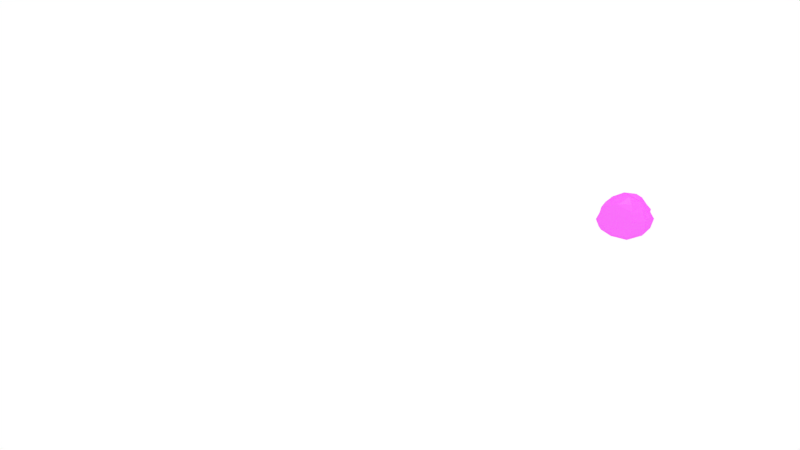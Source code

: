 # Source: pierre.blend  (saved by Blender 2.77.0; exported with 4.5.12 LTS)
import bpy
from mathutils import Matrix  # noqa: F401  (used for matrix-valued properties, if any)

bpy.ops.wm.read_factory_settings(use_empty=True)
scene = bpy.context.scene
scene.name = 'Scene'

# ---- collections
col_collection_1 = bpy.data.collections.new('Collection 1'); scene.collection.children.link(col_collection_1)

# ---- images (referenced by path relative to the original .blend; pixels are not part of the script)
import os
ASSET_DIR = os.environ.get("B2B_ASSET_DIR", "")  # directory of the original .blend (textures are referenced by path, not embedded)
HERE = os.path.dirname(os.path.abspath(__file__))  # packed textures are extracted next to this script under _unpacked/

def load_image(name, relpath, width, height, colorspace="sRGB"):
    """Load a texture the original file referenced (path relative to the .blend, or extracted next to this script)."""
    p = next((c for c in (os.path.join(HERE, relpath), os.path.join(ASSET_DIR, relpath)) if relpath and os.path.exists(c)), "")
    if p:
        img = bpy.data.images.load(p, check_existing=True)
        img.name = name
    else:  # same state as the original file: an image datablock whose file is absent (Cycles renders it pink)
        img = bpy.data.images.new(name, width, height)
        img.source = "FILE"
        img.filepath = "//" + (relpath or name)
    img.colorspace_settings.name = colorspace
    return img
img_texturescom_rockmossy0004_1_seamless_s_jpg = load_image('TexturesCom_RockMossy0004_1_seamless_S.jpg', 'TexturesCom_RockMossy0004_1_seamless_S.jpg', 1024, 1024, 'sRGB')

# ---- materials (node trees are filled in below, after node groups)
mat_caillou = bpy.data.materials.new('caillou')
mat_caillou.alpha_threshold = 0.0
mat_caillou.roughness = 0.5

# ---- material node trees
mat_caillou.use_nodes = True; mat_caillou.node_tree.nodes.clear()
_N = mat_caillou.node_tree.nodes; _L = mat_caillou.node_tree.links
n0 = _N.new('ShaderNodeOutputMaterial'); n0.name = 'Material Output'; n0.location = (460, 300)
n1 = _N.new('ShaderNodeMixShader'); n1.name = 'Mix Shader'; n1.location = (240, 267)
n1.inputs[0].default_value = 0.2
n2 = _N.new('ShaderNodeBsdfAnisotropic'); n2.name = 'Glossy BSDF'; n2.location = (-49, 81)
n2.distribution = 'BECKMANN'
n2.inputs[1].default_value = 0.4472
n3 = _N.new('ShaderNodeBsdfDiffuse'); n3.name = 'Diffuse BSDF'; n3.location = (-43, 254)
n4 = _N.new('ShaderNodeTexImage'); n4.name = 'Image Texture'; n4.location = (-447, 230)
n4.width = 320
n4.image = img_texturescom_rockmossy0004_1_seamless_s_jpg
_L.new(n3.outputs[0], n1.inputs[1])
_L.new(n1.outputs[0], n0.inputs[0])
_L.new(n2.outputs[0], n1.inputs[2])
_L.new(n4.outputs[0], n3.inputs[0])
n0.is_active_output = True

# ---- world
world_world_001 = bpy.data.worlds.new('World.001'); scene.world = world_world_001
world_world_001.use_nodes = True; world_world_001.node_tree.nodes.clear()
_N = world_world_001.node_tree.nodes; _L = world_world_001.node_tree.links
n0 = _N.new('ShaderNodeOutputWorld'); n0.name = 'World Output'; n0.location = (300, 300)
n1 = _N.new('ShaderNodeBackground'); n1.name = 'Background'; n1.location = (10, 300)
n1.inputs[0].default_value = (1.0, 1.0, 1.0, 1.0)
_L.new(n1.outputs[0], n0.inputs[0])
n0.is_active_output = True
world_world_001.use_sun_shadow = False
world_world_001.sun_shadow_jitter_overblur = 0.0
world_world_001.cycles.sampling_method = 'MANUAL'

# ---- cameras
cam_camera = bpy.data.cameras.new('Camera')
cam_camera.clip_end = 100.0
cam_camera.lens = 35.0
cam_camera.sensor_width = 32.0
cam_camera.sensor_height = 18.0
cam_camera.ortho_scale = 7.314
cam_camera.dof.focus_distance = 0.0

# ---- lights
light_lamp = bpy.data.lights.new('Lamp', 'POINT')
light_lamp.transmission_factor = 0.0
light_lamp.cutoff_distance = 30.0
light_lamp.energy = 100.0
light_lamp.shadow_buffer_clip_start = 1.001
light_lamp.shadow_soft_size = 0.1
light_lamp.shadow_maximum_resolution = 0.006
light_lamp.use_absolute_resolution = True

# ---- meshes
me_cube_002 = bpy.data.meshes.new('Cube.002')
me_cube_002.from_pydata([(-0.6815, 0.009624, 0.005057), (-0.6429, 0.0215, 0.2769), (-0.521, 0.2392, 0.007021), (-0.7681, 0.01377, -0.3133), (-0.7604, -0.3291, -0.0003961), (-0.7088, -0.2983, 0.3026), (-0.4327, 0.1948, 0.1949), (-0.6409, 0.2798, -0.2596), (-0.791, -0.3297, -0.329), (0.01132, 0.7235, -0.003314), (0.0005719, 0.7697, 0.3187), (0.2491, 0.5529, -0.0024), (-0.00366, 0.6377, -0.2852), (-0.3213, 0.7261, 0.004733), (-0.2916, 0.6505, 0.2787), (0.2596, 0.5944, 0.2702), (0.2495, 0.5721, -0.2376), (-0.312, 0.7276, -0.3086), (0.6724, -0.007059, 0.012), (0.5437, -0.009288, 0.2445), (0.6018, -0.2649, 0.006693), (0.7881, -0.002611, -0.3238), (0.7548, 0.3243, 0.007131), (0.622, 0.2692, 0.2698), (0.4686, -0.2064, 0.2086), (0.686, -0.2952, -0.2943), (0.7417, 0.3189, -0.3152), (0.003206, -1.066, 0.005346), (-0.0002698, -0.9123, 0.3859), (-0.3889, -0.8995, 0.003564), (9.156e-06, -1.013, -0.424), (0.3698, -0.8422, 0.004766), (0.3099, -0.7238, 0.3103), (-0.3573, -0.8353, 0.354), (-0.386, -0.9004, -0.3747), (0.3813, -0.8679, -0.3602), (-0.001581, 0.005885, -1.054), (-0.4078, 0.01326, -0.9466), (0.0003495, 0.3579, -0.8433), (0.4356, 0.008142, -1.027), (9.308e-05, -0.4687, -1.141), (-0.4162, -0.4016, -0.9686), (-0.3209, 0.3231, -0.7449), (0.3574, 0.3713, -0.8289), (0.4159, -0.4061, -0.9626), (2.096e-05, 2.048e-05, 0.969), (0.3612, -0.005103, 0.7918), (0.00257, 0.3536, 0.8337), (-0.3526, 0.003636, 0.808), (0.005078, -0.3842, 0.9109), (0.2987, -0.2974, 0.6905), (0.33, 0.3282, 0.7693), (-0.2915, 0.2926, 0.681), (-0.3544, -0.3493, 0.828), (-0.6676, -0.6579, -0.3245), (-0.6403, -0.6346, 0.002305), (-0.6312, -0.6166, 0.3099), (-0.6118, -0.29, 0.596), (-0.542, 0.001058, 0.5405), (-0.4498, 0.2264, 0.4467), (-0.4067, 0.3978, 0.2006), (-0.438, 0.4426, -0.002492), (-0.5091, 0.5022, -0.246), (-0.5827, 0.2949, -0.5794), (-0.6832, 0.006605, -0.6736), (-0.6836, -0.3367, -0.6731), (-0.2929, 0.5435, 0.5329), (0.004271, 0.6193, 0.6292), (0.3031, 0.5999, 0.5975), (0.5536, 0.5577, 0.2659), (0.5061, 0.5119, -0.0007678), (0.4798, 0.4888, -0.2398), (0.2659, 0.5291, -0.524), (-0.0002573, 0.6003, -0.6016), (-0.282, 0.5601, -0.5571), (0.4993, 0.2602, 0.5087), (0.5123, -0.00654, 0.4955), (0.4284, -0.2176, 0.4335), (0.4606, -0.4654, 0.2325), (0.5773, -0.559, 0.009642), (0.5644, -0.5697, -0.2906), (0.6344, -0.3206, -0.6367), (0.6923, -0.000844, -0.6968), (0.6212, 0.3209, -0.6133), (0.2755, -0.5519, 0.5514), (0.0004471, -0.6992, 0.6993), (-0.3522, -0.6951, 0.6955), (-0.3907, -0.7666, -0.7643), (0.0002803, -0.8246, -0.8239), (0.3693, -0.7181, -0.7134), (-0.5983, -0.5957, -0.5948), (-0.5764, -0.5558, 0.5583), (-0.4823, 0.4811, -0.4772), (-0.3865, 0.3769, 0.3726), (0.5421, -0.5415, -0.5411), (0.447, -0.413, 0.4192), (0.4594, 0.4769, -0.4521), (0.5321, 0.5227, 0.513)], [], [(0, 4, 5, 1), (1, 5, 57, 58), (4, 55, 56, 5), (5, 56, 91, 57), (0, 1, 6, 2), (2, 6, 60, 61), (1, 58, 59, 6), (6, 59, 93, 60), (0, 2, 7, 3), (3, 7, 63, 64), (2, 61, 62, 7), (7, 62, 92, 63), (0, 3, 8, 4), (4, 8, 54, 55), (3, 64, 65, 8), (8, 65, 90, 54), (9, 13, 14, 10), (10, 14, 66, 67), (13, 61, 60, 14), (14, 60, 93, 66), (9, 10, 15, 11), (11, 15, 69, 70), (10, 67, 68, 15), (15, 68, 97, 69), (9, 11, 16, 12), (12, 16, 72, 73), (11, 70, 71, 16), (16, 71, 96, 72), (9, 12, 17, 13), (13, 17, 62, 61), (12, 73, 74, 17), (17, 74, 92, 62), (18, 22, 23, 19), (19, 23, 75, 76), (22, 70, 69, 23), (23, 69, 97, 75), (18, 19, 24, 20), (20, 24, 78, 79), (19, 76, 77, 24), (24, 77, 95, 78), (18, 20, 25, 21), (21, 25, 81, 82), (20, 79, 80, 25), (25, 80, 94, 81), (18, 21, 26, 22), (22, 26, 71, 70), (21, 82, 83, 26), (26, 83, 96, 71), (27, 31, 32, 28), (28, 32, 84, 85), (31, 79, 78, 32), (32, 78, 95, 84), (27, 28, 33, 29), (29, 33, 56, 55), (28, 85, 86, 33), (33, 86, 91, 56), (27, 29, 34, 30), (30, 34, 87, 88), (29, 55, 54, 34), (34, 54, 90, 87), (27, 30, 35, 31), (31, 35, 80, 79), (30, 88, 89, 35), (35, 89, 94, 80), (36, 40, 41, 37), (37, 41, 65, 64), (40, 88, 87, 41), (41, 87, 90, 65), (36, 37, 42, 38), (38, 42, 74, 73), (37, 64, 63, 42), (42, 63, 92, 74), (36, 38, 43, 39), (39, 43, 83, 82), (38, 73, 72, 43), (43, 72, 96, 83), (36, 39, 44, 40), (40, 44, 89, 88), (39, 82, 81, 44), (44, 81, 94, 89), (45, 49, 50, 46), (46, 50, 77, 76), (49, 85, 84, 50), (50, 84, 95, 77), (45, 46, 51, 47), (47, 51, 68, 67), (46, 76, 75, 51), (51, 75, 97, 68), (45, 47, 52, 48), (48, 52, 59, 58), (47, 67, 66, 52), (52, 66, 93, 59), (45, 48, 53, 49), (49, 53, 86, 85), (48, 58, 57, 53), (53, 57, 91, 86)])
_uv = me_cube_002.uv_layers.new(name='UVMap')
_uv.uv.foreach_set('vector', [0.5, 0.5, 0.25, 0.5, 0.25, 0.25, 0.5, 0.25, 0.5, 0.25, 0.25, 0.25, 0.25, 0.0, 0.5, 0.0, 0.25, 0.5, 0.0, 0.5, 0.0, 0.25, 0.25, 0.25, 0.25, 0.25, 0.0, 0.25, 0.0, 0.0, 0.25, 0.0, 0.5, 0.5, 0.5, 0.25, 0.75, 0.25, 0.75, 0.5, 0.75, 0.5, 0.75, 0.25, 1.0, 0.25, 1.0, 0.5, 0.5, 0.25, 0.5, 0.0, 0.75, 0.0, 0.75, 0.25, 0.75, 0.25, 0.75, 0.0, 1.0, 0.0, 1.0, 0.25, 0.5, 0.5, 0.75, 0.5, 0.75, 0.75, 0.5, 0.75, 0.5, 0.75, 0.75, 0.75, 0.75, 1.0, 0.5, 1.0, 0.75, 0.5, 1.0, 0.5, 1.0, 0.75, 0.75, 0.75, 0.75, 0.75, 1.0, 0.75, 1.0, 1.0, 0.75, 1.0, 0.5, 0.5, 0.5, 0.75, 0.25, 0.75, 0.25, 0.5, 0.25, 0.5, 0.25, 0.75, 0.0, 0.75, 0.0, 0.5, 0.5, 0.75, 0.5, 1.0, 0.25, 1.0, 0.25, 0.75, 0.25, 0.75, 0.25, 1.0, 0.0, 1.0, 0.0, 0.75, 0.5, 0.5, 0.25, 0.5, 0.25, 0.25, 0.5, 0.25, 0.5, 0.25, 0.25, 0.25, 0.25, 0.0, 0.5, 0.0, 0.25, 0.5, 0.0, 0.5, 0.0, 0.25, 0.25, 0.25, 0.25, 0.25, 0.0, 0.25, 0.0, 0.0, 0.25, 0.0, 0.5, 0.5, 0.5, 0.25, 0.75, 0.25, 0.75, 0.5, 0.75, 0.5, 0.75, 0.25, 1.0, 0.25, 1.0, 0.5, 0.5, 0.25, 0.5, 0.0, 0.75, 0.0, 0.75, 0.25, 0.75, 0.25, 0.75, 0.0, 1.0, 0.0, 1.0, 0.25, 0.5, 0.5, 0.75, 0.5, 0.75, 0.75, 0.5, 0.75, 0.5, 0.75, 0.75, 0.75, 0.75, 1.0, 0.5, 1.0, 0.75, 0.5, 1.0, 0.5, 1.0, 0.75, 0.75, 0.75, 0.75, 0.75, 1.0, 0.75, 1.0, 1.0, 0.75, 1.0, 0.5, 0.5, 0.5, 0.75, 0.25, 0.75, 0.25, 0.5, 0.25, 0.5, 0.25, 0.75, 0.0, 0.75, 0.0, 0.5, 0.5, 0.75, 0.5, 1.0, 0.25, 1.0, 0.25, 0.75, 0.25, 0.75, 0.25, 1.0, 0.0, 1.0, 0.0, 0.75, 0.5, 0.5, 0.25, 0.5, 0.25, 0.25, 0.5, 0.25, 0.5, 0.25, 0.25, 0.25, 0.25, 0.0, 0.5, 0.0, 0.25, 0.5, 0.0, 0.5, 0.0, 0.25, 0.25, 0.25, 0.25, 0.25, 0.0, 0.25, 0.0, 0.0, 0.25, 0.0, 0.5, 0.5, 0.5, 0.25, 0.75, 0.25, 0.75, 0.5, 0.75, 0.5, 0.75, 0.25, 1.0, 0.25, 1.0, 0.5, 0.5, 0.25, 0.5, 0.0, 0.75, 0.0, 0.75, 0.25, 0.75, 0.25, 0.75, 0.0, 1.0, 0.0, 1.0, 0.25, 0.5, 0.5, 0.75, 0.5, 0.75, 0.75, 0.5, 0.75, 0.5, 0.75, 0.75, 0.75, 0.75, 1.0, 0.5, 1.0, 0.75, 0.5, 1.0, 0.5, 1.0, 0.75, 0.75, 0.75, 0.75, 0.75, 1.0, 0.75, 1.0, 1.0, 0.75, 1.0, 0.5, 0.5, 0.5, 0.75, 0.25, 0.75, 0.25, 0.5, 0.25, 0.5, 0.25, 0.75, 0.0, 0.75, 0.0, 0.5, 0.5, 0.75, 0.5, 1.0, 0.25, 1.0, 0.25, 0.75, 0.25, 0.75, 0.25, 1.0, 0.0, 1.0, 0.0, 0.75, 0.5, 0.5, 0.25, 0.5, 0.25, 0.25, 0.5, 0.25, 0.5, 0.25, 0.25, 0.25, 0.25, 0.0, 0.5, 0.0, 0.25, 0.5, 0.0, 0.5, 0.0, 0.25, 0.25, 0.25, 0.25, 0.25, 0.0, 0.25, 0.0, 0.0, 0.25, 0.0, 0.5, 0.5, 0.5, 0.25, 0.75, 0.25, 0.75, 0.5, 0.75, 0.5, 0.75, 0.25, 1.0, 0.25, 1.0, 0.5, 0.5, 0.25, 0.5, 0.0, 0.75, 0.0, 0.75, 0.25, 0.75, 0.25, 0.75, 0.0, 1.0, 0.0, 1.0, 0.25, 0.5, 0.5, 0.75, 0.5, 0.75, 0.75, 0.5, 0.75, 0.5, 0.75, 0.75, 0.75, 0.75, 1.0, 0.5, 1.0, 0.75, 0.5, 1.0, 0.5, 1.0, 0.75, 0.75, 0.75, 0.75, 0.75, 1.0, 0.75, 1.0, 1.0, 0.75, 1.0, 0.5, 0.5, 0.5, 0.75, 0.25, 0.75, 0.25, 0.5, 0.25, 0.5, 0.25, 0.75, 0.0, 0.75, 0.0, 0.5, 0.5, 0.75, 0.5, 1.0, 0.25, 1.0, 0.25, 0.75, 0.25, 0.75, 0.25, 1.0, 0.0, 1.0, 0.0, 0.75, 0.5, 0.5, 0.25, 0.5, 0.25, 0.25, 0.5, 0.25, 0.5, 0.25, 0.25, 0.25, 0.25, 0.0, 0.5, 0.0, 0.25, 0.5, 0.0, 0.5, 0.0, 0.25, 0.25, 0.25, 0.25, 0.25, 0.0, 0.25, 0.0, 0.0, 0.25, 0.0, 0.5, 0.5, 0.5, 0.25, 0.75, 0.25, 0.75, 0.5, 0.75, 0.5, 0.75, 0.25, 1.0, 0.25, 1.0, 0.5, 0.5, 0.25, 0.5, 0.0, 0.75, 0.0, 0.75, 0.25, 0.75, 0.25, 0.75, 0.0, 1.0, 0.0, 1.0, 0.25, 0.5, 0.5, 0.75, 0.5, 0.75, 0.75, 0.5, 0.75, 0.5, 0.75, 0.75, 0.75, 0.75, 1.0, 0.5, 1.0, 0.75, 0.5, 1.0, 0.5, 1.0, 0.75, 0.75, 0.75, 0.75, 0.75, 1.0, 0.75, 1.0, 1.0, 0.75, 1.0, 0.5, 0.5, 0.5, 0.75, 0.25, 0.75, 0.25, 0.5, 0.25, 0.5, 0.25, 0.75, 0.0, 0.75, 0.0, 0.5, 0.5, 0.75, 0.5, 1.0, 0.25, 1.0, 0.25, 0.75, 0.25, 0.75, 0.25, 1.0, 0.0, 1.0, 0.0, 0.75, 0.5, 0.5, 0.25, 0.5, 0.25, 0.25, 0.5, 0.25, 0.5, 0.25, 0.25, 0.25, 0.25, 0.0, 0.5, 0.0, 0.25, 0.5, 0.0, 0.5, 0.0, 0.25, 0.25, 0.25, 0.25, 0.25, 0.0, 0.25, 0.0, 0.0, 0.25, 0.0, 0.5, 0.5, 0.5, 0.25, 0.75, 0.25, 0.75, 0.5, 0.75, 0.5, 0.75, 0.25, 1.0, 0.25, 1.0, 0.5, 0.5, 0.25, 0.5, 0.0, 0.75, 0.0, 0.75, 0.25, 0.75, 0.25, 0.75, 0.0, 1.0, 0.0, 1.0, 0.25, 0.5, 0.5, 0.75, 0.5, 0.75, 0.75, 0.5, 0.75, 0.5, 0.75, 0.75, 0.75, 0.75, 1.0, 0.5, 1.0, 0.75, 0.5, 1.0, 0.5, 1.0, 0.75, 0.75, 0.75, 0.75, 0.75, 1.0, 0.75, 1.0, 1.0, 0.75, 1.0, 0.5, 0.5, 0.5, 0.75, 0.25, 0.75, 0.25, 0.5, 0.25, 0.5, 0.25, 0.75, 0.0, 0.75, 0.0, 0.5, 0.5, 0.75, 0.5, 1.0, 0.25, 1.0, 0.25, 0.75, 0.25, 0.75, 0.25, 1.0, 0.0, 1.0, 0.0, 0.75])
me_cube_002.materials.append(mat_caillou)
me_cube_002.use_remesh_preserve_volume = False
me_cube_002.use_remesh_preserve_attributes = False
me_cube_002.use_mirror_vertex_groups = False
me_cube_002.update()

# ---- objects
ob_lamp = bpy.data.objects.new('Lamp', light_lamp)
ob_camera = bpy.data.objects.new('Camera', cam_camera)
ob_cube_008 = bpy.data.objects.new('Cube.008', me_cube_002)

# ---- transforms, parenting, visibility, modifiers, constraints
ob_lamp.location = (4.076, 1.005, 5.904)
ob_lamp.rotation_euler = (0.6503, 0.05522, 1.866)
ob_lamp.lock_rotations_4d = False
ob_lamp.empty_display_type = 'ARROWS'
ob_lamp.color = (0.0, 0.0, 0.0, 0.0)
ob_lamp.lineart.crease_threshold = 0.0
ob_camera.location = (0.7099, -2.455, 0.9055)
ob_camera.rotation_euler = (1.239, 0.01082, 0.0)
ob_camera.lock_rotations_4d = False
ob_camera.empty_display_type = 'ARROWS'
ob_camera.color = (0.0, 0.0, 0.0, 0.0)
ob_camera.display_type = 'WIRE'
ob_camera.lineart.crease_threshold = 0.0
ob_cube_008.location = (1.438, 0.2698, 0.002343)
ob_cube_008.scale = (0.1224, 0.09497, 0.06982)
ob_cube_008.lineart.crease_threshold = 0.0

# ---- collection membership
col_collection_1.objects.link(ob_lamp)
col_collection_1.objects.link(ob_camera)
col_collection_1.objects.link(ob_cube_008)

# ---- scene / render settings (as saved in the file)
scene.camera = ob_camera
scene.frame_start = 1; scene.frame_end = 250; scene.frame_set(1)
scene.render.engine = 'CYCLES'
scene.render.resolution_percentage = 50
scene.render.dither_intensity = 0.0
scene.cycles.use_denoising = False
scene.cycles.samples = 200
scene.cycles.sampling_pattern = 'TABULATED_SOBOL'
scene.cycles.light_sampling_threshold = 0.0
scene.cycles.use_adaptive_sampling = False
scene.cycles.use_light_tree = False
scene.cycles.blur_glossy = 0.0
scene.cycles.sample_clamp_indirect = 0.0
scene.view_settings.view_transform = 'Standard'
bpy.context.view_layer.update()
